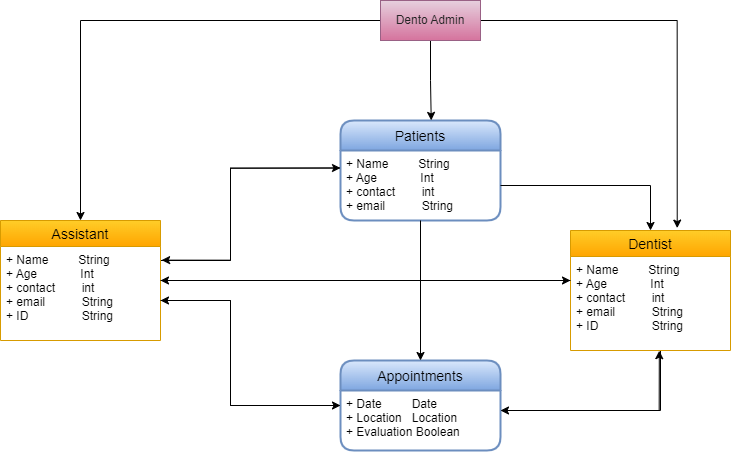

The diagram above was exported from draw.io. Its source (the exported page's mxGraphModel, read from the mxfile embedded in the PNG):
<mxGraphModel dx="3110" dy="1383" grid="1" gridSize="10" guides="1" tooltips="1" connect="1" arrows="1" fold="1" page="1" pageScale="1" pageWidth="850" pageHeight="1100" math="0" shadow="0">
  <root>
    <mxCell id="0" />
    <mxCell id="1" parent="0" />
    <mxCell id="cMx14cJW9DdNNQaAgrfc-26" style="edgeStyle=orthogonalEdgeStyle;rounded=0;orthogonalLoop=1;jettySize=auto;html=1;entryX=1.007;entryY=0.145;entryDx=0;entryDy=0;entryPerimeter=0;fontColor=#242424;exitX=0;exitY=0.25;exitDx=0;exitDy=0;" edge="1" parent="1" source="cMx14cJW9DdNNQaAgrfc-2" target="cMx14cJW9DdNNQaAgrfc-15">
      <mxGeometry relative="1" as="geometry">
        <Array as="points">
          <mxPoint x="160" y="208" />
          <mxPoint x="160" y="300" />
        </Array>
      </mxGeometry>
    </mxCell>
    <mxCell id="cMx14cJW9DdNNQaAgrfc-1" value="Patients" style="swimlane;childLayout=stackLayout;horizontal=1;startSize=30;horizontalStack=0;rounded=1;fontSize=14;fontStyle=0;strokeWidth=2;resizeParent=0;resizeLast=1;shadow=0;dashed=0;align=center;fillColor=#dae8fc;strokeColor=#6c8ebf;gradientColor=#7ea6e0;" vertex="1" parent="1">
      <mxGeometry x="270" y="160" width="160" height="100" as="geometry" />
    </mxCell>
    <mxCell id="cMx14cJW9DdNNQaAgrfc-2" value="+ Name         String&#10;+ Age             Int &#10;+ contact        int&#10;+ email           String&#10;&#10;" style="align=left;strokeColor=none;fillColor=none;spacingLeft=4;fontSize=12;verticalAlign=top;resizable=0;rotatable=0;part=1;" vertex="1" parent="cMx14cJW9DdNNQaAgrfc-1">
      <mxGeometry y="30" width="160" height="70" as="geometry" />
    </mxCell>
    <mxCell id="cMx14cJW9DdNNQaAgrfc-20" style="edgeStyle=orthogonalEdgeStyle;rounded=0;orthogonalLoop=1;jettySize=auto;html=1;entryX=0.555;entryY=1.002;entryDx=0;entryDy=0;entryPerimeter=0;" edge="1" parent="1" source="cMx14cJW9DdNNQaAgrfc-3" target="cMx14cJW9DdNNQaAgrfc-10">
      <mxGeometry relative="1" as="geometry">
        <Array as="points">
          <mxPoint x="589" y="450" />
        </Array>
      </mxGeometry>
    </mxCell>
    <mxCell id="cMx14cJW9DdNNQaAgrfc-30" style="edgeStyle=orthogonalEdgeStyle;rounded=0;orthogonalLoop=1;jettySize=auto;html=1;fontColor=#242424;" edge="1" parent="1" source="cMx14cJW9DdNNQaAgrfc-3">
      <mxGeometry relative="1" as="geometry">
        <mxPoint x="90" y="340" as="targetPoint" />
        <Array as="points">
          <mxPoint x="160" y="445" />
          <mxPoint x="160" y="340" />
          <mxPoint x="90" y="340" />
        </Array>
      </mxGeometry>
    </mxCell>
    <mxCell id="cMx14cJW9DdNNQaAgrfc-3" value="Appointments" style="swimlane;childLayout=stackLayout;horizontal=1;startSize=30;horizontalStack=0;rounded=1;fontSize=14;fontStyle=0;strokeWidth=2;resizeParent=0;resizeLast=1;shadow=0;dashed=0;align=center;fillColor=#dae8fc;strokeColor=#6c8ebf;gradientColor=#7ea6e0;" vertex="1" parent="1">
      <mxGeometry x="270" y="400" width="160" height="90" as="geometry" />
    </mxCell>
    <mxCell id="cMx14cJW9DdNNQaAgrfc-4" value="+ Date         Date&#10;+ Location   Location &#10;+ Evaluation Boolean&#10;&#10;&#10;&#10;" style="align=left;strokeColor=none;fillColor=none;spacingLeft=4;fontSize=12;verticalAlign=top;resizable=0;rotatable=0;part=1;" vertex="1" parent="cMx14cJW9DdNNQaAgrfc-3">
      <mxGeometry y="30" width="160" height="60" as="geometry" />
    </mxCell>
    <mxCell id="cMx14cJW9DdNNQaAgrfc-7" style="edgeStyle=orthogonalEdgeStyle;rounded=0;orthogonalLoop=1;jettySize=auto;html=1;" edge="1" parent="1" source="cMx14cJW9DdNNQaAgrfc-2" target="cMx14cJW9DdNNQaAgrfc-3">
      <mxGeometry relative="1" as="geometry">
        <mxPoint x="350" y="410" as="targetPoint" />
        <Array as="points" />
      </mxGeometry>
    </mxCell>
    <mxCell id="cMx14cJW9DdNNQaAgrfc-28" style="edgeStyle=orthogonalEdgeStyle;rounded=0;orthogonalLoop=1;jettySize=auto;html=1;fontColor=#242424;" edge="1" parent="1" source="cMx14cJW9DdNNQaAgrfc-9">
      <mxGeometry relative="1" as="geometry">
        <mxPoint x="430" y="450" as="targetPoint" />
        <Array as="points">
          <mxPoint x="590" y="450" />
        </Array>
      </mxGeometry>
    </mxCell>
    <mxCell id="cMx14cJW9DdNNQaAgrfc-9" value="Dentist" style="swimlane;fontStyle=0;childLayout=stackLayout;horizontal=1;startSize=26;horizontalStack=0;resizeParent=1;resizeParentMax=0;resizeLast=0;collapsible=1;marginBottom=0;align=center;fontSize=14;fillColor=#ffcd28;gradientColor=#ffa500;strokeColor=#d79b00;" vertex="1" parent="1">
      <mxGeometry x="500" y="270" width="160" height="120" as="geometry" />
    </mxCell>
    <mxCell id="cMx14cJW9DdNNQaAgrfc-10" value="+ Name         String&#10;+ Age             Int&#10;+ contact        int&#10;+ email           String&#10;+ ID                String&#10;&#10;" style="text;strokeColor=none;fillColor=none;spacingLeft=4;spacingRight=4;overflow=hidden;rotatable=0;points=[[0,0.5],[1,0.5]];portConstraint=eastwest;fontSize=12;" vertex="1" parent="cMx14cJW9DdNNQaAgrfc-9">
      <mxGeometry y="26" width="160" height="94" as="geometry" />
    </mxCell>
    <mxCell id="cMx14cJW9DdNNQaAgrfc-13" style="edgeStyle=orthogonalEdgeStyle;rounded=0;orthogonalLoop=1;jettySize=auto;html=1;entryX=0.5;entryY=0;entryDx=0;entryDy=0;" edge="1" parent="1" source="cMx14cJW9DdNNQaAgrfc-2" target="cMx14cJW9DdNNQaAgrfc-9">
      <mxGeometry relative="1" as="geometry" />
    </mxCell>
    <mxCell id="cMx14cJW9DdNNQaAgrfc-16" style="edgeStyle=orthogonalEdgeStyle;rounded=0;orthogonalLoop=1;jettySize=auto;html=1;entryX=0;entryY=0.25;entryDx=0;entryDy=0;" edge="1" parent="1" source="cMx14cJW9DdNNQaAgrfc-14" target="cMx14cJW9DdNNQaAgrfc-2">
      <mxGeometry relative="1" as="geometry">
        <Array as="points">
          <mxPoint x="160" y="300" />
          <mxPoint x="160" y="208" />
        </Array>
      </mxGeometry>
    </mxCell>
    <mxCell id="cMx14cJW9DdNNQaAgrfc-14" value="Assistant" style="swimlane;fontStyle=0;childLayout=stackLayout;horizontal=1;startSize=26;horizontalStack=0;resizeParent=1;resizeParentMax=0;resizeLast=0;collapsible=1;marginBottom=0;align=center;fontSize=14;fillColor=#ffcd28;gradientColor=#ffa500;strokeColor=#d79b00;" vertex="1" parent="1">
      <mxGeometry x="-70" y="260" width="160" height="120" as="geometry" />
    </mxCell>
    <mxCell id="cMx14cJW9DdNNQaAgrfc-15" value="+ Name         String&#10;+ Age             Int&#10;+ contact        int&#10;+ email           String&#10;+ ID                String&#10;&#10;" style="text;strokeColor=none;fillColor=none;spacingLeft=4;spacingRight=4;overflow=hidden;rotatable=0;points=[[0,0.5],[1,0.5]];portConstraint=eastwest;fontSize=12;" vertex="1" parent="cMx14cJW9DdNNQaAgrfc-14">
      <mxGeometry y="26" width="160" height="94" as="geometry" />
    </mxCell>
    <mxCell id="cMx14cJW9DdNNQaAgrfc-17" style="edgeStyle=orthogonalEdgeStyle;rounded=0;orthogonalLoop=1;jettySize=auto;html=1;entryX=0;entryY=0.25;entryDx=0;entryDy=0;" edge="1" parent="1" source="cMx14cJW9DdNNQaAgrfc-15" target="cMx14cJW9DdNNQaAgrfc-4">
      <mxGeometry relative="1" as="geometry">
        <Array as="points">
          <mxPoint x="160" y="340" />
          <mxPoint x="160" y="445" />
        </Array>
      </mxGeometry>
    </mxCell>
    <mxCell id="cMx14cJW9DdNNQaAgrfc-18" style="edgeStyle=orthogonalEdgeStyle;rounded=0;orthogonalLoop=1;jettySize=auto;html=1;" edge="1" parent="1" source="cMx14cJW9DdNNQaAgrfc-15">
      <mxGeometry relative="1" as="geometry">
        <mxPoint x="500" y="320" as="targetPoint" />
        <Array as="points">
          <mxPoint x="500" y="320" />
        </Array>
      </mxGeometry>
    </mxCell>
    <mxCell id="cMx14cJW9DdNNQaAgrfc-23" style="edgeStyle=orthogonalEdgeStyle;rounded=0;orthogonalLoop=1;jettySize=auto;html=1;entryX=0.5;entryY=0;entryDx=0;entryDy=0;" edge="1" parent="1" source="cMx14cJW9DdNNQaAgrfc-22" target="cMx14cJW9DdNNQaAgrfc-14">
      <mxGeometry relative="1" as="geometry" />
    </mxCell>
    <mxCell id="cMx14cJW9DdNNQaAgrfc-24" style="edgeStyle=orthogonalEdgeStyle;rounded=0;orthogonalLoop=1;jettySize=auto;html=1;entryX=0.567;entryY=-0.001;entryDx=0;entryDy=0;entryPerimeter=0;" edge="1" parent="1" source="cMx14cJW9DdNNQaAgrfc-22" target="cMx14cJW9DdNNQaAgrfc-1">
      <mxGeometry relative="1" as="geometry" />
    </mxCell>
    <mxCell id="cMx14cJW9DdNNQaAgrfc-25" style="edgeStyle=orthogonalEdgeStyle;rounded=0;orthogonalLoop=1;jettySize=auto;html=1;entryX=0.667;entryY=-0.02;entryDx=0;entryDy=0;entryPerimeter=0;" edge="1" parent="1" source="cMx14cJW9DdNNQaAgrfc-22" target="cMx14cJW9DdNNQaAgrfc-9">
      <mxGeometry relative="1" as="geometry" />
    </mxCell>
    <mxCell id="cMx14cJW9DdNNQaAgrfc-22" value="&lt;font color=&quot;#242424&quot;&gt;Dento Admin&lt;/font&gt;" style="whiteSpace=wrap;html=1;align=center;fillColor=#e6d0de;gradientColor=#d5739d;strokeColor=#996185;" vertex="1" parent="1">
      <mxGeometry x="310" y="40" width="100" height="40" as="geometry" />
    </mxCell>
    <mxCell id="cMx14cJW9DdNNQaAgrfc-27" style="edgeStyle=orthogonalEdgeStyle;rounded=0;orthogonalLoop=1;jettySize=auto;html=1;fontColor=#242424;" edge="1" parent="1" source="cMx14cJW9DdNNQaAgrfc-10">
      <mxGeometry relative="1" as="geometry">
        <mxPoint x="90" y="320" as="targetPoint" />
        <Array as="points">
          <mxPoint x="410" y="320" />
          <mxPoint x="410" y="320" />
        </Array>
      </mxGeometry>
    </mxCell>
  </root>
</mxGraphModel>